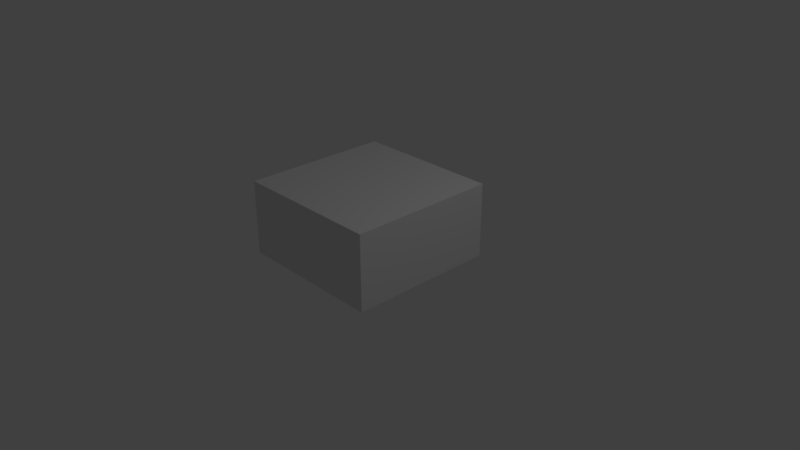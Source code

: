 # Source: animation_export.blend  (saved by Blender 2.79.0; exported with 4.5.12 LTS)
import bpy
from mathutils import Matrix  # noqa: F401  (used for matrix-valued properties, if any)

bpy.ops.wm.read_factory_settings(use_empty=True)
scene = bpy.context.scene
scene.name = 'Scene'

# ---- collections
col_collection_1 = bpy.data.collections.new('Collection 1'); scene.collection.children.link(col_collection_1)

# ---- materials (node trees are filled in below, after node groups)
mat_material = bpy.data.materials.new('Material')
mat_material.alpha_threshold = 0.0
mat_material.use_transparent_shadow = False
mat_material.roughness = 0.5
mat_material.line_color = (0.0, 0.0, 0.0, 1.0)

# ---- material node trees

# ---- world
world_world = bpy.data.worlds.new('World'); scene.world = world_world
world_world.color = (0.05088, 0.05088, 0.05088)
world_world.use_sun_shadow = False
world_world.sun_shadow_jitter_overblur = 0.0
world_world.cycles.sampling_method = 'MANUAL'

# ---- cameras
cam_camera = bpy.data.cameras.new('Camera')
cam_camera.clip_end = 100.0
cam_camera.lens = 35.0
cam_camera.sensor_width = 32.0
cam_camera.sensor_height = 18.0
cam_camera.ortho_scale = 7.314
cam_camera.dof.focus_distance = 0.0
cam_camera.dof.aperture_fstop = 128.0

# ---- lights
light_lamp = bpy.data.lights.new('Lamp', 'POINT')
light_lamp.transmission_factor = 0.0
light_lamp.cutoff_distance = 30.0
light_lamp.energy = 100.0
light_lamp.shadow_buffer_clip_start = 1.001
light_lamp.shadow_soft_size = 0.1
light_lamp.shadow_maximum_resolution = 0.006
light_lamp.use_absolute_resolution = True

# ---- meshes
me_cube = bpy.data.meshes.new('Cube')
me_cube.from_pydata([(-1.676e-08, -1.0, 0.0), (1.0, -1.0, 0.0), (-1.676e-08, 0.0, 0.0), (1.0, 0.0, 0.0), (1.0, 0.0, 1.0), (-1.676e-08, 0.0, 1.0), (1.0, -1.0, 1.0), (-1.676e-08, -1.0, 1.0), (-1.0, -1.0, 1.0), (-1.676e-08, -1.0, 1.0), (-1.0, 0.0, 1.0), (-1.676e-08, 0.0, 1.0), (-1.676e-08, 0.0, 0.0), (-1.0, 0.0, 0.0), (-1.676e-08, -1.0, 0.0), (-1.0, -1.0, 0.0), (-1.0, 2.98e-08, 0.0), (0.0, 2.98e-08, 0.0), (-1.0, 1.0, 0.0), (0.0, 1.0, 0.0), (0.0, 1.0, 1.0), (-1.0, 1.0, 1.0), (0.0, 2.98e-08, 1.0), (-1.0, 2.98e-08, 1.0), (0.0, 0.0, 1.0), (1.0, 0.0, 1.0), (0.0, 1.0, 1.0), (1.0, 1.0, 1.0), (1.0, 1.0, 0.0), (0.0, 1.0, 0.0), (1.0, 0.0, 0.0), (0.0, 0.0, 0.0)], [], [(0, 2, 3, 1), (3, 2, 5, 4), (1, 3, 4, 6), (2, 0, 7, 5), (14, 12, 11, 9), (0, 1, 6, 7), (7, 6, 4, 5), (16, 17, 22, 23), (15, 13, 12, 14), (12, 13, 10, 11), (23, 22, 20, 21), (16, 18, 19, 17), (13, 15, 8, 10), (15, 14, 9, 8), (18, 16, 23, 21), (8, 9, 11, 10), (17, 19, 20, 22), (19, 18, 21, 20), (28, 29, 26, 27), (31, 30, 25, 24), (30, 28, 27, 25), (24, 25, 27, 26), (29, 31, 24, 26), (31, 29, 28, 30)])
me_cube.materials.append(mat_material)
me_cube.use_remesh_preserve_volume = False
me_cube.use_remesh_preserve_attributes = False
me_cube.use_mirror_vertex_groups = False
me_cube.update()
arm_armature = bpy.data.armatures.new('Armature')  # bones are not reproduced

# ---- objects
ob_armature = bpy.data.objects.new('Armature', arm_armature)
ob_cube = bpy.data.objects.new('Cube', me_cube)
ob_lamp = bpy.data.objects.new('Lamp', light_lamp)
ob_camera = bpy.data.objects.new('Camera', cam_camera)

# ---- transforms, parenting, visibility, modifiers, constraints
ob_armature.location = (0.0, 0.0, 0.0)
ob_armature.show_in_front = True
ob_armature.lineart.crease_threshold = 0.0
ob_cube.parent = ob_armature
ob_cube.location = (0.0, 0.0, 0.0)
ob_cube.lock_rotations_4d = False
ob_cube.empty_display_type = 'ARROWS'
ob_cube.lineart.crease_threshold = 0.0
_vg = ob_cube.vertex_groups.new(name='A')
_vg.add([24, 25, 26, 27, 28, 29, 30, 31], 1.0, 'REPLACE')
_vg = ob_cube.vertex_groups.new(name='B')
_vg.add([16, 17, 18, 19, 20, 21, 22, 23], 1.0, 'REPLACE')
_vg = ob_cube.vertex_groups.new(name='C')
_vg.add([8, 9, 10, 11, 12, 13, 14, 15], 1.0, 'REPLACE')
_vg = ob_cube.vertex_groups.new(name='D')
_vg.add([0, 1, 2, 3, 4, 5, 6, 7], 1.0, 'REPLACE')
_m = ob_cube.modifiers.new('Armature', 'ARMATURE')
_m.object = ob_armature
ob_lamp.location = (4.076, 1.005, 5.904)
ob_lamp.rotation_euler = (0.6503, 0.05522, 1.866)
ob_lamp.lock_rotations_4d = False
ob_lamp.empty_display_type = 'ARROWS'
ob_lamp.color = (0.0, 0.0, 0.0, 0.0)
ob_lamp.lineart.crease_threshold = 0.0
ob_camera.location = (7.481, -6.508, 5.344)
ob_camera.rotation_euler = (1.109, 0.0, 0.8149)
ob_camera.lock_rotations_4d = False
ob_camera.empty_display_type = 'ARROWS'
ob_camera.color = (0.0, 0.0, 0.0, 0.0)
ob_camera.display_type = 'WIRE'
ob_camera.lineart.crease_threshold = 0.0

# ---- collection membership
col_collection_1.objects.link(ob_armature)
col_collection_1.objects.link(ob_cube)
col_collection_1.objects.link(ob_lamp)
col_collection_1.objects.link(ob_camera)

# ---- scene / render settings (as saved in the file)
scene.camera = ob_camera
scene.frame_start = 1; scene.frame_end = 20; scene.frame_set(1)
scene.render.engine = 'BLENDER_EEVEE_NEXT'
scene.render.resolution_percentage = 50
scene.render.dither_intensity = 0.0
scene.cycles.use_denoising = False
scene.cycles.samples = 128
scene.cycles.sampling_pattern = 'TABULATED_SOBOL'
scene.cycles.use_adaptive_sampling = False
scene.cycles.use_light_tree = False
scene.cycles.blur_glossy = 0.0
scene.cycles.sample_clamp_indirect = 0.0
scene.view_settings.view_transform = 'Standard'
bpy.context.view_layer.update()
